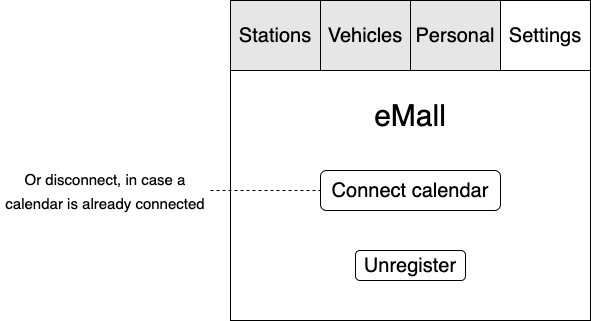

The diagram above was exported from draw.io. Its source (the exported page's mxGraphModel, read from the mxfile embedded in the PNG):
<mxGraphModel dx="946" dy="486" grid="1" gridSize="10" guides="1" tooltips="1" connect="1" arrows="1" fold="1" page="1" pageScale="1" pageWidth="827" pageHeight="1169" math="0" shadow="0">
  <root>
    <mxCell id="0" />
    <mxCell id="1" parent="0" />
    <mxCell id="m1bmyoxZ640nbLZtkMWV-7" value="" style="rounded=0;whiteSpace=wrap;html=1;fontSize=20;" parent="1" vertex="1">
      <mxGeometry x="240" width="360" height="320" as="geometry" />
    </mxCell>
    <mxCell id="VylwMrU068VeO6xA9WUw-15" value="Stations" style="rounded=0;whiteSpace=wrap;html=1;fontSize=20;fontColor=#000000;fillColor=#E6E6E6;strokeColor=#000000;" parent="1" vertex="1">
      <mxGeometry x="240" width="90" height="70" as="geometry" />
    </mxCell>
    <mxCell id="VylwMrU068VeO6xA9WUw-18" value="Vehicles" style="rounded=0;whiteSpace=wrap;html=1;fontSize=20;fontColor=#000000;fillColor=#E6E6E6;" parent="1" vertex="1">
      <mxGeometry x="330" width="90" height="70" as="geometry" />
    </mxCell>
    <mxCell id="VylwMrU068VeO6xA9WUw-19" value="Personal" style="rounded=0;whiteSpace=wrap;html=1;fontSize=20;fontColor=#000000;fillColor=#E6E6E6;" parent="1" vertex="1">
      <mxGeometry x="420" width="90" height="70" as="geometry" />
    </mxCell>
    <mxCell id="VylwMrU068VeO6xA9WUw-20" value="Settings" style="rounded=0;whiteSpace=wrap;html=1;fontSize=20;fontColor=#000000;fillColor=#FFFFFF;" parent="1" vertex="1">
      <mxGeometry x="510" width="90" height="70" as="geometry" />
    </mxCell>
    <mxCell id="MhNLQ4j5SwEUzfKJH13v-1" value="Unregister" style="rounded=1;whiteSpace=wrap;html=1;fontSize=20;fontColor=#000000;strokeColor=#000000;fillColor=#FFFFFF;" vertex="1" parent="1">
      <mxGeometry x="365" y="250" width="110" height="30" as="geometry" />
    </mxCell>
    <mxCell id="MhNLQ4j5SwEUzfKJH13v-2" value="Connect calendar" style="rounded=1;whiteSpace=wrap;html=1;fontSize=20;fontColor=#000000;strokeColor=#000000;fillColor=#FFFFFF;" vertex="1" parent="1">
      <mxGeometry x="330" y="170" width="180" height="40" as="geometry" />
    </mxCell>
    <mxCell id="MhNLQ4j5SwEUzfKJH13v-4" value="eMall" style="text;html=1;strokeColor=none;fillColor=none;align=center;verticalAlign=middle;whiteSpace=wrap;rounded=0;fontSize=30;fontColor=#000000;" vertex="1" parent="1">
      <mxGeometry x="370" y="90" width="100" height="50" as="geometry" />
    </mxCell>
    <mxCell id="MhNLQ4j5SwEUzfKJH13v-5" value="" style="endArrow=none;dashed=1;html=1;rounded=0;fontSize=30;fontColor=#000000;entryX=0;entryY=0.5;entryDx=0;entryDy=0;" edge="1" parent="1" target="MhNLQ4j5SwEUzfKJH13v-2">
      <mxGeometry width="50" height="50" relative="1" as="geometry">
        <mxPoint x="220" y="190" as="sourcePoint" />
        <mxPoint x="440" y="210" as="targetPoint" />
      </mxGeometry>
    </mxCell>
    <mxCell id="MhNLQ4j5SwEUzfKJH13v-6" value="&lt;font style=&quot;font-size: 15px;&quot;&gt;Or disconnect, in case a calendar is already connected&lt;/font&gt;" style="text;html=1;strokeColor=none;fillColor=none;align=center;verticalAlign=middle;whiteSpace=wrap;rounded=0;fontSize=20;fontColor=#000000;" vertex="1" parent="1">
      <mxGeometry x="10" y="160" width="210" height="60" as="geometry" />
    </mxCell>
  </root>
</mxGraphModel>